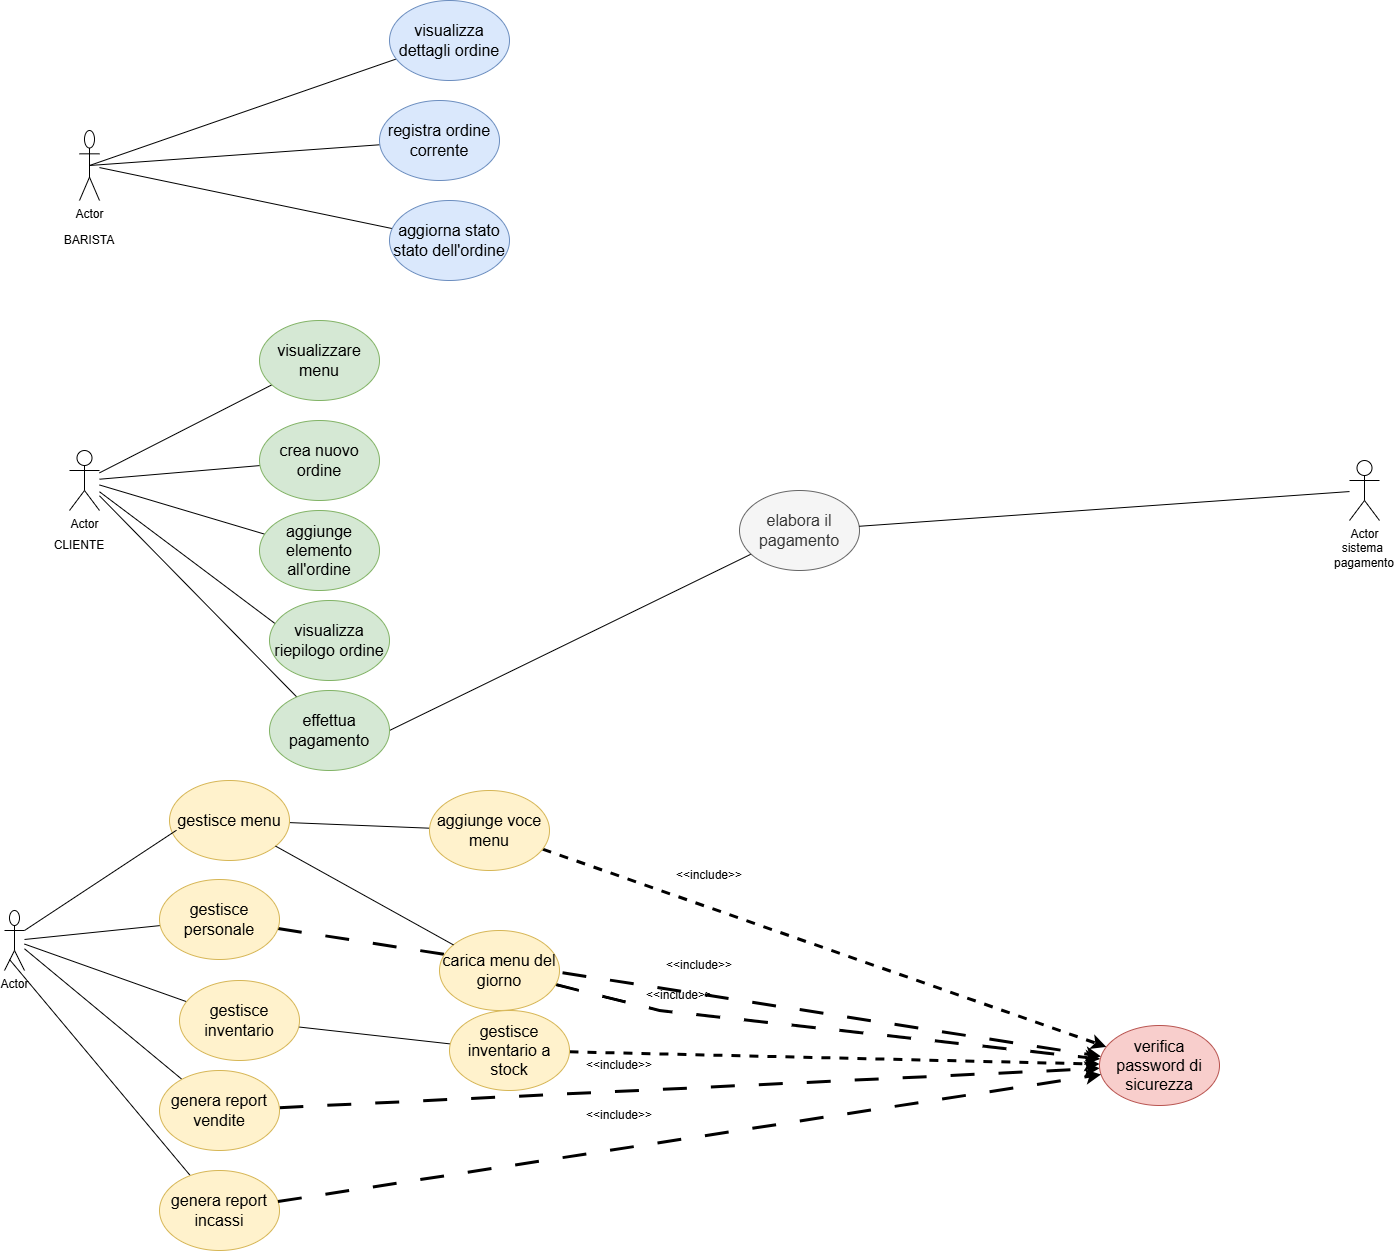

The diagram above was exported from draw.io. Its source (the exported page's mxGraphModel, read from the mxfile embedded in the PNG):
<mxGraphModel dx="1708" dy="939" grid="1" gridSize="10" guides="1" tooltips="1" connect="1" arrows="1" fold="1" page="1" pageScale="1" pageWidth="827" pageHeight="1169" math="0" shadow="0">
  <root>
    <mxCell id="0" />
    <mxCell id="1" parent="0" />
    <mxCell id="grPZCXkiiorUEtyu93eG-40" edge="1" parent="1" source="grPZCXkiiorUEtyu93eG-1" style="rounded=0;orthogonalLoop=1;jettySize=auto;html=1;exitX=0.5;exitY=0.5;exitDx=0;exitDy=0;exitPerimeter=0;endArrow=none;endFill=0;" target="LyiMgbXLBmQY0oL7Di1L-9">
      <mxGeometry relative="1" as="geometry">
        <mxPoint x="110" y="530" as="sourcePoint" />
        <mxPoint x="250" y="310" as="targetPoint" />
      </mxGeometry>
    </mxCell>
    <mxCell id="grPZCXkiiorUEtyu93eG-41" edge="1" parent="1" source="grPZCXkiiorUEtyu93eG-1" style="rounded=0;orthogonalLoop=1;jettySize=auto;html=1;exitX=0.5;exitY=0.5;exitDx=0;exitDy=0;exitPerimeter=0;endArrow=none;endFill=0;" target="LyiMgbXLBmQY0oL7Di1L-10">
      <mxGeometry relative="1" as="geometry">
        <mxPoint x="341.45944134336514" y="403.5118330993075" as="targetPoint" />
      </mxGeometry>
    </mxCell>
    <mxCell id="grPZCXkiiorUEtyu93eG-42" edge="1" parent="1" source="grPZCXkiiorUEtyu93eG-1" style="rounded=0;orthogonalLoop=1;jettySize=auto;html=1;endArrow=none;endFill=0;" target="LyiMgbXLBmQY0oL7Di1L-7">
      <mxGeometry relative="1" as="geometry">
        <mxPoint x="320" y="460" as="targetPoint" />
      </mxGeometry>
    </mxCell>
    <mxCell id="grPZCXkiiorUEtyu93eG-1" parent="1" style="shape=umlActor;verticalLabelPosition=bottom;verticalAlign=top;html=1;outlineConnect=0;" value="Actor" vertex="1">
      <mxGeometry height="70" width="20" x="150" y="420" as="geometry" />
    </mxCell>
    <mxCell id="grPZCXkiiorUEtyu93eG-52" edge="1" parent="1" source="grPZCXkiiorUEtyu93eG-5" style="rounded=0;orthogonalLoop=1;jettySize=auto;html=1;endArrow=none;endFill=0;" target="LyiMgbXLBmQY0oL7Di1L-2">
      <mxGeometry relative="1" as="geometry">
        <mxPoint x="252.53042288673237" y="701.4939154226536" as="targetPoint" />
      </mxGeometry>
    </mxCell>
    <mxCell id="grPZCXkiiorUEtyu93eG-54" edge="1" parent="1" source="grPZCXkiiorUEtyu93eG-5" style="rounded=0;orthogonalLoop=1;jettySize=auto;html=1;entryX=0.079;entryY=0.325;entryDx=0;entryDy=0;entryPerimeter=0;endArrow=none;endFill=0;" target="LyiMgbXLBmQY0oL7Di1L-5">
      <mxGeometry relative="1" as="geometry">
        <mxPoint x="250" y="870" as="targetPoint" />
      </mxGeometry>
    </mxCell>
    <mxCell id="grPZCXkiiorUEtyu93eG-55" edge="1" parent="1" source="grPZCXkiiorUEtyu93eG-5" style="rounded=0;orthogonalLoop=1;jettySize=auto;html=1;endArrow=none;endFill=0;" target="LyiMgbXLBmQY0oL7Di1L-6">
      <mxGeometry relative="1" as="geometry">
        <mxPoint x="293.1671842700025" y="974.2229123600032" as="targetPoint" />
      </mxGeometry>
    </mxCell>
    <mxCell id="grPZCXkiiorUEtyu93eG-5" parent="1" style="shape=umlActor;verticalLabelPosition=bottom;verticalAlign=top;html=1;outlineConnect=0;" value="Actor" vertex="1">
      <mxGeometry height="60" width="30" x="140" y="740" as="geometry" />
    </mxCell>
    <mxCell id="grPZCXkiiorUEtyu93eG-6" parent="1" style="text;html=1;whiteSpace=wrap;strokeColor=none;fillColor=none;align=center;verticalAlign=middle;rounded=0;" value="CLIENTE" vertex="1">
      <mxGeometry height="30" width="60" x="120" y="820" as="geometry" />
    </mxCell>
    <mxCell id="LyiMgbXLBmQY0oL7Di1L-31" edge="1" parent="1" source="grPZCXkiiorUEtyu93eG-7" style="rounded=0;orthogonalLoop=1;jettySize=auto;html=1;endArrow=none;endFill=0;" target="LyiMgbXLBmQY0oL7Di1L-15">
      <mxGeometry relative="1" as="geometry" />
    </mxCell>
    <mxCell id="LyiMgbXLBmQY0oL7Di1L-32" edge="1" parent="1" source="grPZCXkiiorUEtyu93eG-7" style="rounded=0;orthogonalLoop=1;jettySize=auto;html=1;endArrow=none;endFill=0;" target="LyiMgbXLBmQY0oL7Di1L-16">
      <mxGeometry relative="1" as="geometry" />
    </mxCell>
    <mxCell id="LyiMgbXLBmQY0oL7Di1L-33" edge="1" parent="1" source="grPZCXkiiorUEtyu93eG-7" style="rounded=0;orthogonalLoop=1;jettySize=auto;html=1;endArrow=none;endFill=0;" target="LyiMgbXLBmQY0oL7Di1L-17">
      <mxGeometry relative="1" as="geometry" />
    </mxCell>
    <mxCell id="LyiMgbXLBmQY0oL7Di1L-34" edge="1" parent="1" style="rounded=0;orthogonalLoop=1;jettySize=auto;html=1;endArrow=none;endFill=0;" target="LyiMgbXLBmQY0oL7Di1L-18">
      <mxGeometry relative="1" as="geometry">
        <mxPoint x="80" y="1249" as="sourcePoint" />
        <mxPoint x="290" y="1419" as="targetPoint" />
      </mxGeometry>
    </mxCell>
    <mxCell id="grPZCXkiiorUEtyu93eG-7" parent="1" style="shape=umlActor;verticalLabelPosition=bottom;verticalAlign=top;html=1;outlineConnect=0;" value="Actor" vertex="1">
      <mxGeometry height="60" width="20" x="75" y="1200" as="geometry" />
    </mxCell>
    <mxCell id="grPZCXkiiorUEtyu93eG-9" parent="1" style="shape=umlActor;verticalLabelPosition=bottom;verticalAlign=top;html=1;outlineConnect=0;" value="Actor" vertex="1">
      <mxGeometry height="60" width="30" x="1420" y="750" as="geometry" />
    </mxCell>
    <mxCell id="grPZCXkiiorUEtyu93eG-12" parent="1" style="text;html=1;whiteSpace=wrap;strokeColor=none;fillColor=none;align=center;verticalAlign=middle;rounded=0;" value="sistema&amp;nbsp;&lt;div&gt;pagamento&lt;/div&gt;" vertex="1">
      <mxGeometry height="30" width="60" x="1405" y="830" as="geometry" />
    </mxCell>
    <mxCell id="grPZCXkiiorUEtyu93eG-53" edge="1" parent="1" source="grPZCXkiiorUEtyu93eG-5" style="rounded=0;orthogonalLoop=1;jettySize=auto;html=1;endArrow=none;endFill=0;" target="LyiMgbXLBmQY0oL7Di1L-3">
      <mxGeometry relative="1" as="geometry">
        <mxPoint x="293.0000000000002" y="777.04" as="targetPoint" />
      </mxGeometry>
    </mxCell>
    <mxCell id="grPZCXkiiorUEtyu93eG-58" edge="1" parent="1" source="grPZCXkiiorUEtyu93eG-5" style="rounded=0;orthogonalLoop=1;jettySize=auto;html=1;endArrow=none;endFill=0;" target="LyiMgbXLBmQY0oL7Di1L-4">
      <mxGeometry relative="1" as="geometry">
        <mxPoint x="489.03999999999996" y="891.9999999999998" as="targetPoint" />
      </mxGeometry>
    </mxCell>
    <mxCell id="LyiMgbXLBmQY0oL7Di1L-2" parent="1" style="ellipse;whiteSpace=wrap;html=1;fillColor=#d5e8d4;strokeColor=#82b366;fontSize=16;" value="&lt;font&gt;visualizzare menu&lt;/font&gt;" vertex="1">
      <mxGeometry height="80" width="120" x="330" y="610" as="geometry" />
    </mxCell>
    <mxCell id="LyiMgbXLBmQY0oL7Di1L-3" parent="1" style="ellipse;whiteSpace=wrap;html=1;fillColor=#d5e8d4;strokeColor=#82b366;fontSize=16;" value="crea nuovo ordine" vertex="1">
      <mxGeometry height="80" width="120" x="330" y="710" as="geometry" />
    </mxCell>
    <mxCell id="LyiMgbXLBmQY0oL7Di1L-4" parent="1" style="ellipse;whiteSpace=wrap;html=1;fillColor=#d5e8d4;strokeColor=#82b366;fontSize=16;" value="aggiunge elemento all'ordine" vertex="1">
      <mxGeometry height="80" width="120" x="330" y="800" as="geometry" />
    </mxCell>
    <mxCell id="LyiMgbXLBmQY0oL7Di1L-5" parent="1" style="ellipse;whiteSpace=wrap;html=1;fillColor=#d5e8d4;strokeColor=#82b366;fontSize=16;" value="visualizza riepilogo ordine" vertex="1">
      <mxGeometry height="80" width="120" x="340" y="890" as="geometry" />
    </mxCell>
    <mxCell id="LyiMgbXLBmQY0oL7Di1L-44" edge="1" parent="1" source="LyiMgbXLBmQY0oL7Di1L-6" style="rounded=0;orthogonalLoop=1;jettySize=auto;html=1;exitX=1;exitY=0.5;exitDx=0;exitDy=0;endArrow=none;endFill=0;" target="LyiMgbXLBmQY0oL7Di1L-25">
      <mxGeometry relative="1" as="geometry" />
    </mxCell>
    <mxCell id="LyiMgbXLBmQY0oL7Di1L-6" parent="1" style="ellipse;whiteSpace=wrap;html=1;fillColor=#d5e8d4;strokeColor=#82b366;fontSize=16;" value="effettua pagamento" vertex="1">
      <mxGeometry height="80" width="120" x="339.9971842700025" y="980.0029123600032" as="geometry" />
    </mxCell>
    <mxCell id="LyiMgbXLBmQY0oL7Di1L-7" parent="1" style="ellipse;whiteSpace=wrap;html=1;fillColor=#dae8fc;strokeColor=#6c8ebf;fontSize=16;" value="aggiorna stato stato dell'ordine" vertex="1">
      <mxGeometry height="80" width="120" x="460" y="490" as="geometry" />
    </mxCell>
    <mxCell id="LyiMgbXLBmQY0oL7Di1L-9" parent="1" style="ellipse;whiteSpace=wrap;html=1;fillColor=#dae8fc;strokeColor=#6c8ebf;fontSize=16;" value="visualizza dettagli ordine" vertex="1">
      <mxGeometry height="80" width="120" x="460" y="290" as="geometry" />
    </mxCell>
    <mxCell id="LyiMgbXLBmQY0oL7Di1L-10" parent="1" style="ellipse;whiteSpace=wrap;html=1;fillColor=#dae8fc;strokeColor=#6c8ebf;fontSize=16;" value="registra ordine corrente" vertex="1">
      <mxGeometry height="80" width="120" x="450" y="390" as="geometry" />
    </mxCell>
    <mxCell id="LyiMgbXLBmQY0oL7Di1L-13" parent="1" style="text;html=1;whiteSpace=wrap;strokeColor=none;fillColor=none;align=center;verticalAlign=middle;rounded=0;" value="BARISTA" vertex="1">
      <mxGeometry height="30" width="60" x="130" y="515" as="geometry" />
    </mxCell>
    <mxCell id="LyiMgbXLBmQY0oL7Di1L-35" edge="1" parent="1" source="LyiMgbXLBmQY0oL7Di1L-14" style="rounded=0;orthogonalLoop=1;jettySize=auto;html=1;endArrow=none;endFill=0;" target="LyiMgbXLBmQY0oL7Di1L-21">
      <mxGeometry relative="1" as="geometry" />
    </mxCell>
    <mxCell id="LyiMgbXLBmQY0oL7Di1L-14" parent="1" style="ellipse;whiteSpace=wrap;html=1;fillColor=#fff2cc;strokeColor=#d6b656;fontSize=16;" value="gestisce menu" vertex="1">
      <mxGeometry height="80" width="120" x="240" y="1070" as="geometry" />
    </mxCell>
    <mxCell id="LyiMgbXLBmQY0oL7Di1L-38" edge="1" parent="1" source="LyiMgbXLBmQY0oL7Di1L-15" style="rounded=0;orthogonalLoop=1;jettySize=auto;html=1;dashed=1;dashPattern=8 8;strokeWidth=3;endArrow=classic;endFill=1;" target="LyiMgbXLBmQY0oL7Di1L-24">
      <mxGeometry relative="1" as="geometry" />
    </mxCell>
    <mxCell id="LyiMgbXLBmQY0oL7Di1L-15" parent="1" style="ellipse;whiteSpace=wrap;html=1;fillColor=#fff2cc;strokeColor=#d6b656;fontSize=16;" value="gestisce personale" vertex="1">
      <mxGeometry height="80" width="120" x="230" y="1169" as="geometry" />
    </mxCell>
    <mxCell id="LyiMgbXLBmQY0oL7Di1L-37" edge="1" parent="1" source="LyiMgbXLBmQY0oL7Di1L-16" style="rounded=0;orthogonalLoop=1;jettySize=auto;html=1;endArrow=none;endFill=0;" target="LyiMgbXLBmQY0oL7Di1L-23">
      <mxGeometry relative="1" as="geometry" />
    </mxCell>
    <mxCell id="LyiMgbXLBmQY0oL7Di1L-16" parent="1" style="ellipse;whiteSpace=wrap;html=1;fillColor=#fff2cc;strokeColor=#d6b656;fontSize=16;" value="gestisce inventario" vertex="1">
      <mxGeometry height="80" width="120" x="250" y="1270" as="geometry" />
    </mxCell>
    <mxCell id="LyiMgbXLBmQY0oL7Di1L-39" edge="1" parent="1" source="LyiMgbXLBmQY0oL7Di1L-17" style="rounded=0;orthogonalLoop=1;jettySize=auto;html=1;dashed=1;dashPattern=8 8;strokeWidth=3;" target="LyiMgbXLBmQY0oL7Di1L-24">
      <mxGeometry relative="1" as="geometry" />
    </mxCell>
    <mxCell id="LyiMgbXLBmQY0oL7Di1L-17" parent="1" style="ellipse;whiteSpace=wrap;html=1;fillColor=#fff2cc;strokeColor=#d6b656;fontSize=16;" value="genera report vendite" vertex="1">
      <mxGeometry height="80" width="120" x="230" y="1360" as="geometry" />
    </mxCell>
    <mxCell id="LyiMgbXLBmQY0oL7Di1L-18" parent="1" style="ellipse;whiteSpace=wrap;html=1;fillColor=#fff2cc;strokeColor=#d6b656;fontSize=16;" value="genera report incassi" vertex="1">
      <mxGeometry height="80" width="120" x="230" y="1460" as="geometry" />
    </mxCell>
    <mxCell id="LyiMgbXLBmQY0oL7Di1L-42" edge="1" parent="1" source="LyiMgbXLBmQY0oL7Di1L-21" style="rounded=0;orthogonalLoop=1;jettySize=auto;html=1;dashed=1;strokeWidth=3;endArrow=classic;endFill=1;" target="LyiMgbXLBmQY0oL7Di1L-24">
      <mxGeometry relative="1" as="geometry" />
    </mxCell>
    <mxCell id="LyiMgbXLBmQY0oL7Di1L-21" parent="1" style="ellipse;whiteSpace=wrap;html=1;fillColor=#fff2cc;strokeColor=#d6b656;fontSize=16;" value="aggiunge voce menu" vertex="1">
      <mxGeometry height="80" width="120" x="500" y="1080" as="geometry" />
    </mxCell>
    <mxCell id="LyiMgbXLBmQY0oL7Di1L-41" edge="1" parent="1" source="LyiMgbXLBmQY0oL7Di1L-22" style="rounded=0;orthogonalLoop=1;jettySize=auto;html=1;dashed=1;dashPattern=8 8;strokeWidth=3;" target="LyiMgbXLBmQY0oL7Di1L-24">
      <mxGeometry relative="1" as="geometry">
        <Array as="points">
          <mxPoint x="730" y="1300" />
        </Array>
      </mxGeometry>
    </mxCell>
    <mxCell id="LyiMgbXLBmQY0oL7Di1L-22" parent="1" style="ellipse;whiteSpace=wrap;html=1;fillColor=#fff2cc;strokeColor=#d6b656;fontSize=16;" value="carica menu del giorno" vertex="1">
      <mxGeometry height="80" width="120" x="510" y="1220" as="geometry" />
    </mxCell>
    <mxCell id="LyiMgbXLBmQY0oL7Di1L-40" edge="1" parent="1" source="LyiMgbXLBmQY0oL7Di1L-23" style="rounded=0;orthogonalLoop=1;jettySize=auto;html=1;dashed=1;strokeWidth=3;" target="LyiMgbXLBmQY0oL7Di1L-24">
      <mxGeometry relative="1" as="geometry" />
    </mxCell>
    <mxCell id="LyiMgbXLBmQY0oL7Di1L-23" parent="1" style="ellipse;whiteSpace=wrap;html=1;fillColor=#fff2cc;strokeColor=#d6b656;fontSize=16;" value="gestisce inventario a stock" vertex="1">
      <mxGeometry height="80" width="120" x="520" y="1300" as="geometry" />
    </mxCell>
    <mxCell id="LyiMgbXLBmQY0oL7Di1L-24" parent="1" style="ellipse;whiteSpace=wrap;html=1;fillColor=#f8cecc;strokeColor=#b85450;fontSize=16;" value="verifica password di sicurezza" vertex="1">
      <mxGeometry height="80" width="120" x="1170" y="1315" as="geometry" />
    </mxCell>
    <mxCell id="LyiMgbXLBmQY0oL7Di1L-25" parent="1" style="ellipse;whiteSpace=wrap;html=1;fillColor=#f5f5f5;fontColor=#333333;strokeColor=#666666;fontSize=16;" value="elabora il pagamento" vertex="1">
      <mxGeometry height="80" width="120" x="810" y="780" as="geometry" />
    </mxCell>
    <mxCell id="LyiMgbXLBmQY0oL7Di1L-26" edge="1" parent="1" source="grPZCXkiiorUEtyu93eG-7" style="rounded=0;orthogonalLoop=1;jettySize=auto;html=1;exitX=1;exitY=0.3333333333333333;exitDx=0;exitDy=0;exitPerimeter=0;entryX=0.058;entryY=0.622;entryDx=0;entryDy=0;entryPerimeter=0;endArrow=none;endFill=0;" target="LyiMgbXLBmQY0oL7Di1L-14">
      <mxGeometry relative="1" as="geometry" />
    </mxCell>
    <mxCell id="LyiMgbXLBmQY0oL7Di1L-36" edge="1" parent="1" source="LyiMgbXLBmQY0oL7Di1L-14" style="rounded=0;orthogonalLoop=1;jettySize=auto;html=1;endArrow=none;endFill=0;" target="LyiMgbXLBmQY0oL7Di1L-22">
      <mxGeometry relative="1" as="geometry" />
    </mxCell>
    <mxCell id="LyiMgbXLBmQY0oL7Di1L-45" edge="1" parent="1" source="grPZCXkiiorUEtyu93eG-9" style="rounded=0;orthogonalLoop=1;jettySize=auto;html=1;endArrow=none;endFill=0;" target="LyiMgbXLBmQY0oL7Di1L-25">
      <mxGeometry relative="1" as="geometry">
        <mxPoint x="1378.98" y="770.0023419286472" as="sourcePoint" />
        <mxPoint x="941.02" y="821.75" as="targetPoint" />
      </mxGeometry>
    </mxCell>
    <mxCell id="LyiMgbXLBmQY0oL7Di1L-46" parent="1" style="text;html=1;whiteSpace=wrap;strokeColor=none;fillColor=none;align=center;verticalAlign=middle;rounded=0;" value="&amp;lt;&amp;lt;include&amp;gt;&amp;gt;" vertex="1">
      <mxGeometry height="30" width="60" x="750" y="1150" as="geometry" />
    </mxCell>
    <mxCell id="LyiMgbXLBmQY0oL7Di1L-47" parent="1" style="text;html=1;whiteSpace=wrap;strokeColor=none;fillColor=none;align=center;verticalAlign=middle;rounded=0;" value="&amp;lt;&amp;lt;include&amp;gt;&amp;gt;" vertex="1">
      <mxGeometry height="30" width="60" x="740" y="1240" as="geometry" />
    </mxCell>
    <mxCell id="LyiMgbXLBmQY0oL7Di1L-48" parent="1" style="text;html=1;whiteSpace=wrap;strokeColor=none;fillColor=none;align=center;verticalAlign=middle;rounded=0;" value="&amp;lt;&amp;lt;include&amp;gt;&amp;gt;" vertex="1">
      <mxGeometry height="30" width="60" x="720" y="1270" as="geometry" />
    </mxCell>
    <mxCell id="LyiMgbXLBmQY0oL7Di1L-50" edge="1" parent="1" source="LyiMgbXLBmQY0oL7Di1L-18" style="rounded=0;orthogonalLoop=1;jettySize=auto;html=1;dashed=1;dashPattern=8 8;strokeWidth=3;" target="LyiMgbXLBmQY0oL7Di1L-24" value="">
      <mxGeometry relative="1" as="geometry">
        <mxPoint x="347" y="1488" as="sourcePoint" />
        <mxPoint x="680" y="1448.928571428571" as="targetPoint" />
      </mxGeometry>
    </mxCell>
    <mxCell id="LyiMgbXLBmQY0oL7Di1L-51" parent="1" style="text;html=1;whiteSpace=wrap;strokeColor=none;fillColor=none;align=center;verticalAlign=middle;rounded=0;" value="&amp;lt;&amp;lt;include&amp;gt;&amp;gt;" vertex="1">
      <mxGeometry height="30" width="60" x="660" y="1340" as="geometry" />
    </mxCell>
    <mxCell id="LyiMgbXLBmQY0oL7Di1L-52" parent="1" style="text;html=1;whiteSpace=wrap;strokeColor=none;fillColor=none;align=center;verticalAlign=middle;rounded=0;" value="&amp;lt;&amp;lt;include&amp;gt;&amp;gt;" vertex="1">
      <mxGeometry height="30" width="60" x="660" y="1390" as="geometry" />
    </mxCell>
  </root>
</mxGraphModel>